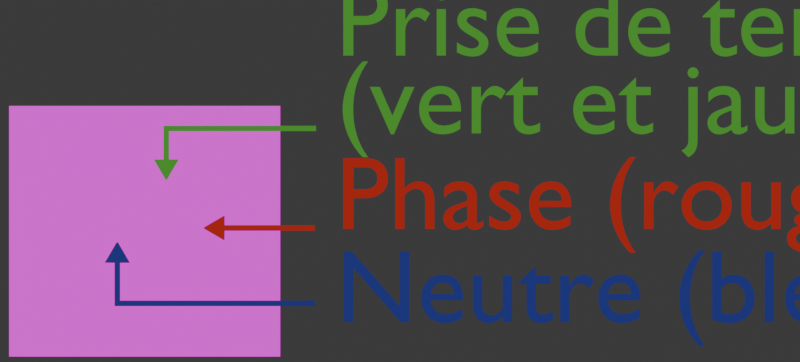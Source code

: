 # Source: schema_prise.blend  (saved by Blender 4.3.34; exported with 4.5.12 LTS)
import bpy
from mathutils import Matrix  # noqa: F401  (used for matrix-valued properties, if any)

bpy.ops.wm.read_factory_settings(use_empty=True)
scene = bpy.context.scene
scene.name = 'Scene'

# ---- collections
col_collection = bpy.data.collections.new('Collection'); scene.collection.children.link(col_collection)

# ---- images (referenced by path relative to the original .blend; pixels are not part of the script)
import os
ASSET_DIR = os.environ.get("B2B_ASSET_DIR", "")  # directory of the original .blend (textures are referenced by path, not embedded)
HERE = os.path.dirname(os.path.abspath(__file__))  # packed textures are extracted next to this script under _unpacked/

def load_image(name, relpath, width, height, colorspace="sRGB"):
    """Load a texture the original file referenced (path relative to the .blend, or extracted next to this script)."""
    p = next((c for c in (os.path.join(HERE, relpath), os.path.join(ASSET_DIR, relpath)) if relpath and os.path.exists(c)), "")
    if p:
        img = bpy.data.images.load(p, check_existing=True)
        img.name = name
    else:  # same state as the original file: an image datablock whose file is absent (Cycles renders it pink)
        img = bpy.data.images.new(name, width, height)
        img.source = "FILE"
        img.filepath = "//" + (relpath or name)
    img.colorspace_settings.name = colorspace
    return img
img_prise_murale_jpg = load_image('prise_murale.jpg', 'prise_murale.jpg', 1024, 1024, 'sRGB')

# ---- materials (node trees are filled in below, after node groups)
mat_neutre = bpy.data.materials.new('Neutre')
mat_neutre.alpha_threshold = 0.0
mat_neutre.line_color = (0.0, 0.0, 0.0, 1.0)
mat_phase = bpy.data.materials.new('Phase')
mat_phase.alpha_threshold = 0.0
mat_phase.line_color = (0.0, 0.0, 0.0, 1.0)
mat_terre_001 = bpy.data.materials.new('Terre.001')
mat_terre_001.alpha_threshold = 0.0
mat_terre_001.line_color = (0.0, 0.0, 0.0, 1.0)
mat_terre = bpy.data.materials.new('Terre')
mat_terre.alpha_threshold = 0.0
mat_terre.line_color = (0.0, 0.0, 0.0, 1.0)
mat_hublot = bpy.data.materials.new('Hublot')
mat_hublot.alpha_threshold = 0.0
mat_hublot.line_color = (0.0, 0.0, 0.0, 1.0)

# ---- material node trees
mat_neutre.use_nodes = True; mat_neutre.node_tree.nodes.clear()
_N = mat_neutre.node_tree.nodes; _L = mat_neutre.node_tree.links
n0 = _N.new('ShaderNodeOutputMaterial'); n0.name = 'Material Output'; n0.location = (300, 300)
n0.target = 'CYCLES'
n1 = _N.new('ShaderNodeEmission'); n1.name = 'Emission'; n1.location = (10, 300)
n1.inputs[0].default_value = (0.02223, 0.03014, 0.1986, 1.0)
n2 = _N.new('ShaderNodeOutputMaterial'); n2.name = 'Material Output.001'; n2.location = (300, 80)
n2.target = 'EEVEE'
n3 = _N.new('ShaderNodeMixShader'); n3.name = 'Mix Shader'; n3.location = (300, -140)
n3.label = 'Disable Shadow'
n3.hide = True
n4 = _N.new('ShaderNodeLightPath'); n4.name = 'Light Path'; n4.location = (300, -105)
n4.hide = True
n5 = _N.new('ShaderNodeBsdfTransparent'); n5.name = 'Transparent BSDF'; n5.location = (300, -175)
n5.hide = True
_L.new(n1.outputs[0], n0.inputs[0])
_L.new(n1.outputs[0], n3.inputs[1])
_L.new(n3.outputs[0], n2.inputs[0])
_L.new(n4.outputs[1], n3.inputs[0])
_L.new(n5.outputs[0], n3.inputs[2])
n0.is_active_output = True
mat_phase.use_nodes = True; mat_phase.node_tree.nodes.clear()
_N = mat_phase.node_tree.nodes; _L = mat_phase.node_tree.links
n0 = _N.new('ShaderNodeOutputMaterial'); n0.name = 'Material Output'; n0.location = (300, 300)
n0.target = 'CYCLES'
n1 = _N.new('ShaderNodeEmission'); n1.name = 'Emission'; n1.location = (10, 300)
n1.inputs[0].default_value = (0.3916, 0.02122, 0.016, 1.0)
n2 = _N.new('ShaderNodeOutputMaterial'); n2.name = 'Material Output.001'; n2.location = (300, 80)
n2.target = 'EEVEE'
n3 = _N.new('ShaderNodeMixShader'); n3.name = 'Mix Shader'; n3.location = (300, -140)
n3.label = 'Disable Shadow'
n3.hide = True
n4 = _N.new('ShaderNodeLightPath'); n4.name = 'Light Path'; n4.location = (300, -105)
n4.hide = True
n5 = _N.new('ShaderNodeBsdfTransparent'); n5.name = 'Transparent BSDF'; n5.location = (300, -175)
n5.hide = True
_L.new(n1.outputs[0], n0.inputs[0])
_L.new(n1.outputs[0], n3.inputs[1])
_L.new(n3.outputs[0], n2.inputs[0])
_L.new(n4.outputs[1], n3.inputs[0])
_L.new(n5.outputs[0], n3.inputs[2])
n0.is_active_output = True
mat_terre_001.use_nodes = True; mat_terre_001.node_tree.nodes.clear()
_N = mat_terre_001.node_tree.nodes; _L = mat_terre_001.node_tree.links
n0 = _N.new('ShaderNodeOutputMaterial'); n0.name = 'Material Output'; n0.location = (300, 300)
n0.target = 'CYCLES'
n1 = _N.new('ShaderNodeOutputMaterial'); n1.name = 'Material Output.001'; n1.location = (300, 80)
n1.target = 'EEVEE'
n2 = _N.new('ShaderNodeMixShader'); n2.name = 'Mix Shader'; n2.location = (300, -140)
n2.label = 'Disable Shadow'
n2.hide = True
n3 = _N.new('ShaderNodeLightPath'); n3.name = 'Light Path'; n3.location = (300, -105)
n3.hide = True
n4 = _N.new('ShaderNodeBsdfTransparent'); n4.name = 'Transparent BSDF'; n4.location = (300, -175)
n4.hide = True
n5 = _N.new('ShaderNodeEmission'); n5.name = 'Emission'; n5.location = (53, 263)
n5.inputs[0].default_value = (0.0319, 0.1384, 0.01681, 1.0)
n5.inputs[1].default_value = 2.0
_L.new(n2.outputs[0], n1.inputs[0])
_L.new(n3.outputs[1], n2.inputs[0])
_L.new(n4.outputs[0], n2.inputs[2])
_L.new(n5.outputs[0], n0.inputs[0])
_L.new(n5.outputs[0], n2.inputs[1])
n0.is_active_output = True
mat_terre.use_nodes = True; mat_terre.node_tree.nodes.clear()
_N = mat_terre.node_tree.nodes; _L = mat_terre.node_tree.links
n0 = _N.new('ShaderNodeOutputMaterial'); n0.name = 'Material Output'; n0.location = (300, 300)
n0.target = 'CYCLES'
n1 = _N.new('ShaderNodeOutputMaterial'); n1.name = 'Material Output.001'; n1.location = (300, 80)
n1.target = 'EEVEE'
n2 = _N.new('ShaderNodeMixShader'); n2.name = 'Mix Shader'; n2.location = (300, -140)
n2.label = 'Disable Shadow'
n2.hide = True
n3 = _N.new('ShaderNodeLightPath'); n3.name = 'Light Path'; n3.location = (300, -105)
n3.hide = True
n4 = _N.new('ShaderNodeBsdfTransparent'); n4.name = 'Transparent BSDF'; n4.location = (300, -175)
n4.hide = True
n5 = _N.new('ShaderNodeEmission'); n5.name = 'Emission'; n5.location = (46, 261)
n5.inputs[0].default_value = (0.4735, 0.3712, 0.02217, 1.0)
n5.inputs[1].default_value = 2.0
_L.new(n2.outputs[0], n1.inputs[0])
_L.new(n3.outputs[1], n2.inputs[0])
_L.new(n4.outputs[0], n2.inputs[2])
_L.new(n5.outputs[0], n0.inputs[0])
_L.new(n5.outputs[0], n2.inputs[1])
n0.is_active_output = True
mat_hublot.use_nodes = True; mat_hublot.node_tree.nodes.clear()
_N = mat_hublot.node_tree.nodes; _L = mat_hublot.node_tree.links
n0 = _N.new('ShaderNodeOutputMaterial'); n0.name = 'Material Output'; n0.location = (300, 300)
n0.target = 'CYCLES'
n1 = _N.new('ShaderNodeMapping'); n1.name = 'Mapping'; n1.location = (-294, 266)
n2 = _N.new('ShaderNodeTexCoord'); n2.name = 'Texture Coordinate'; n2.location = (-474, 266)
n3 = _N.new('ShaderNodeTexImage'); n3.name = 'Image Texture'; n3.location = (-114, 306)
n3.image = img_prise_murale_jpg
n4 = _N.new('ShaderNodeOutputMaterial'); n4.name = 'Material Output.001'; n4.location = (300, 80)
n4.target = 'EEVEE'
n5 = _N.new('ShaderNodeMixShader'); n5.name = 'Mix Shader'; n5.location = (300, -140)
n5.label = 'Disable Shadow'
n5.hide = True
n6 = _N.new('ShaderNodeLightPath'); n6.name = 'Light Path'; n6.location = (300, -105)
n6.hide = True
n7 = _N.new('ShaderNodeBsdfTransparent'); n7.name = 'Transparent BSDF'; n7.location = (300, -175)
n7.hide = True
_L.new(n1.outputs[0], n3.inputs[0])
_L.new(n2.outputs[2], n1.inputs[0])
_L.new(n3.outputs[0], n0.inputs[0])
_L.new(n3.outputs[0], n5.inputs[1])
_L.new(n5.outputs[0], n4.inputs[0])
_L.new(n6.outputs[1], n5.inputs[0])
_L.new(n7.outputs[0], n5.inputs[2])
n0.is_active_output = True

# ---- world
world_world = bpy.data.worlds.new('World'); scene.world = world_world
world_world.use_nodes = True; world_world.node_tree.nodes.clear()
_N = world_world.node_tree.nodes; _L = world_world.node_tree.links
n0 = _N.new('ShaderNodeOutputWorld'); n0.name = 'World Output'; n0.location = (300, 300)
n1 = _N.new('ShaderNodeBackground'); n1.name = 'Background'; n1.location = (10, 300)
n1.inputs[0].default_value = (0.05088, 0.05088, 0.05088, 1.0)
_L.new(n1.outputs[0], n0.inputs[0])
n0.is_active_output = True
world_world.color = (0.05088, 0.05088, 0.05088)
world_world.sun_shadow_jitter_overblur = 0.0

# ---- cameras
cam_camera = bpy.data.cameras.new('Camera')
cam_camera.type = 'ORTHO'
cam_camera.clip_end = 100.0
cam_camera.ortho_scale = 2.014

# ---- meshes
me_plane_002 = bpy.data.meshes.new('Plane.002')
me_plane_002.from_pydata([(0.2147, -0.02786, -0.01135), (0.2147, 0.0145, -0.01135), (0.2164, 0.0145, 0.002269), (0.2195, -0.0278, 0.02691), (0.2154, 0.02336, -0.006282), (0.2158, 0.02336, -0.0028), (0.2161, 0.01878, -0.0001551), (0.2151, 0.0188, -0.008927), (0.2164, -0.02632, 0.002269), (0.2147, -0.02632, -0.01135), (0.2117, -0.02753, -0.036), (0.2164, -0.1232, 0.4927), (0.2147, -0.1368, 0.4927), (0.2164, -0.1232, 0.002272), (0.2147, -0.1368, 0.002272), (0.2164, -0.1232, 0.06264), (0.2147, -0.1368, 0.06265), (0.2164, -0.1232, -0.01131), (0.2147, -0.1368, -0.01131), (0.2164, -0.02786, 0.002272)], [], [(8, 9, 1, 2), (9, 0, 10), (8, 2, 3), (6, 7, 4, 5), (2, 1, 7, 6), (19, 8, 3), (1, 9, 10), (19, 0, 9, 8), (15, 16, 14, 13), (11, 12, 16, 15), (13, 14, 18, 17), (13, 17, 0, 19)])
_uv = me_plane_002.uv_layers.new(name='UVMap')
_uv.uv.foreach_set('vector', [0.0, 0.5004, 1.0, 0.5004, 1.0, 0.5115, 0.0, 0.5115, 1.0, 0.5004, 1.0, 0.5, 1.0, 0.5058, 0.0, 0.5004, 0.0, 0.5115, 0.0, 0.5058, 0.04961, 0.5123, 0.9901, 0.5122, 1.0, 0.5123, 0.0, 0.5122, 0.0, 0.5115, 1.0, 0.5115, 0.9901, 0.5122, 0.04961, 0.5123, 0.0, 0.5, 0.0, 0.5004, 0.0, 0.5, 1.0, 0.5115, 1.0, 0.5004, 1.0, 0.5115, 0.0, 0.5, 1.0, 0.5, 1.0, 0.5004, 0.0, 0.5004, 0.0, 0.4307, 1.0, 0.4306, 1.0, 0.4996, 0.0, 0.4996, 0.0, 0.1446, 1.0, 0.1446, 1.0, 0.4306, 0.0, 0.4307, 0.0, 0.4996, 1.0, 0.4996, 1.0, 0.4996, 0.0, 0.4996, 0.0, 0.4996, 0.0, 0.4996, 0.0, 0.4996, 0.0, 0.4996])
me_plane_002.materials.append(mat_neutre)
me_plane_002.use_remesh_fix_poles = True
me_plane_002.use_remesh_preserve_attributes = False
me_plane_002.update()
me_plane_003 = bpy.data.meshes.new('Plane.003')
me_plane_003.from_pydata([(0.2147, 0.04172, 0.1119), (0.2147, 0.08408, 0.1119), (0.2164, 0.08408, 0.1255), (0.2195, 0.04179, 0.1502), (0.2154, 0.09295, 0.117), (0.2158, 0.09295, 0.1205), (0.2161, 0.08836, 0.1231), (0.2151, 0.08839, 0.1144), (0.2164, 0.04326, 0.1255), (0.2147, 0.04326, 0.1119), (0.2117, 0.04205, 0.08728), (0.2164, -0.02925, 0.496), (0.2147, -0.04287, 0.496), (0.2164, -0.02925, 0.1256), (0.2147, -0.04287, 0.1256), (0.2164, -0.02925, 0.1859), (0.2147, -0.04287, 0.1859), (0.2164, -0.02925, 0.112), (0.2147, -0.04287, 0.112), (0.2164, 0.04173, 0.1256)], [], [(8, 9, 1, 2), (9, 0, 10), (8, 2, 3), (6, 7, 4, 5), (2, 1, 7, 6), (19, 8, 3), (1, 9, 10), (19, 0, 9, 8), (15, 16, 14, 13), (11, 12, 16, 15), (13, 14, 18, 17), (13, 17, 0, 19)])
_uv = me_plane_003.uv_layers.new(name='UVMap')
_uv.uv.foreach_set('vector', [0.0, 0.5004, 1.0, 0.5004, 1.0, 0.5115, 0.0, 0.5115, 1.0, 0.5004, 1.0, 0.5, 1.0, 0.5058, 0.0, 0.5004, 0.0, 0.5115, 0.0, 0.5058, 0.04961, 0.5123, 0.9901, 0.5122, 1.0, 0.5123, 0.0, 0.5122, 0.0, 0.5115, 1.0, 0.5115, 0.9901, 0.5122, 0.04961, 0.5123, 0.0, 0.5, 0.0, 0.5004, 0.0, 0.5, 1.0, 0.5115, 1.0, 0.5004, 1.0, 0.5115, 0.0, 0.5, 1.0, 0.5, 1.0, 0.5004, 0.0, 0.5004, 0.0, 0.4307, 1.0, 0.4306, 1.0, 0.4996, 0.0, 0.4996, 0.0, 0.1446, 1.0, 0.1446, 1.0, 0.4306, 0.0, 0.4307, 0.0, 0.4996, 1.0, 0.4996, 1.0, 0.4996, 0.0, 0.4996, 0.0, 0.4996, 0.0, 0.4996, 0.0, 0.4996, 0.0, 0.4996])
me_plane_003.materials.append(mat_terre_001)
me_plane_003.use_remesh_fix_poles = True
me_plane_003.use_remesh_preserve_attributes = False
me_plane_003.update()
me_plane_013 = bpy.data.meshes.new('Plane.013')
me_plane_013.from_pydata([(0.2164, -0.2668, -0.0001639), (0.2147, -0.2668, -0.01379), (0.2164, -0.03964, -0.0001639), (0.2147, -0.03964, -0.01379), (0.2147, 0.002722, -0.01379), (0.2164, 0.002722, -0.0001639), (0.2195, -0.03957, 0.02448), (0.2154, 0.01158, -0.008715), (0.2158, 0.01158, -0.005234), (0.2161, 0.007, -0.002588), (0.2151, 0.007028, -0.01136), (0.2164, -0.0381, -0.0001639), (0.2147, -0.0381, -0.01379), (0.2117, -0.03931, -0.03843)], [], [(11, 12, 4, 5), (0, 1, 3, 2), (12, 3, 13), (11, 5, 6), (9, 10, 7, 8), (5, 4, 10, 9), (2, 11, 6), (4, 12, 13), (2, 3, 12, 11)])
_uv = me_plane_013.uv_layers.new(name='UVMap')
_uv.uv.foreach_set('vector', [0.0, 0.5004, 1.0, 0.5004, 1.0, 0.5115, 0.0, 0.5115, 0.0, 0.1446, 1.0, 0.1446, 1.0, 0.4996, 0.0, 0.4996, 1.0, 0.5004, 1.0, 0.5, 1.0, 0.5058, 0.0, 0.5004, 0.0, 0.5115, 0.0, 0.5058, 0.04961, 0.5123, 0.9901, 0.5122, 1.0, 0.5123, 0.0, 0.5122, 0.0, 0.5115, 1.0, 0.5115, 0.9901, 0.5122, 0.04961, 0.5123, 0.0, 0.5, 0.0, 0.5004, 0.0, 0.5, 1.0, 0.5115, 1.0, 0.5004, 1.0, 0.5115, 0.0, 0.5, 1.0, 0.5, 1.0, 0.5004, 0.0, 0.5004])
me_plane_013.materials.append(mat_phase)
me_plane_013.use_remesh_fix_poles = True
me_plane_013.use_remesh_preserve_attributes = False
me_plane_013.update()
me_plane = bpy.data.meshes.new('Plane')
me_plane.from_pydata([(-0.03543, -1.141, 1.0), (-0.03543, -1.141, -1.0), (-0.05307, 1.0, 1.0), (-0.05307, 1.0, -1.0), (0.07071, -1.141, 1.0), (0.07071, -1.141, -1.0), (0.05307, 1.0, 1.0), (0.05307, 1.0, -1.0)], [], [(0, 2, 3, 1), (4, 5, 7, 6), (1, 3, 7, 5), (2, 0, 4, 6), (3, 2, 6, 7), (0, 1, 5, 4)])
_uv = me_plane.uv_layers.new(name='UVMap')
_uv.uv.foreach_set('vector', [0.0, 0.0, 0.0, 1.0, 1.0, 1.0, 1.0, 0.0, 0.0, 0.0, 1.0, 0.0, 1.0, 1.0, 0.0, 1.0, 1.0, 0.0, 1.0, 1.0, 1.0, 1.0, 1.0, 0.0, 0.0, 1.0, 0.0, 0.0, 0.0, 0.0, 0.0, 1.0, 1.0, 1.0, 0.0, 1.0, 0.0, 1.0, 1.0, 1.0, 0.0, 0.0, 1.0, 0.0, 1.0, 0.0, 0.0, 0.0])
me_plane.materials.append(mat_hublot)
me_plane.update()

# ---- curves / text
txt_text_003 = bpy.data.curves.new('Text.003', 'FONT')
txt_text_003.dimensions = '2D'
txt_text_003.body = 'Neutre (bleu)'
txt_text_003.materials.append(mat_neutre)
txt_text_003.space_line = 0.75
txt_text_002 = bpy.data.curves.new('Text.002', 'FONT')
txt_text_002.dimensions = '2D'
txt_text_002.body = 'Phase (rouge)'
txt_text_002.materials.append(mat_phase)
txt_text_002.space_line = 0.75
txt_text = bpy.data.curves.new('Text', 'FONT')
txt_text.dimensions = '2D'
txt_text.body = 'Prise de terre\n(vert et jaune)'
txt_text.materials.append(mat_terre_001)
txt_text.materials.append(mat_terre)
txt_text.space_line = 0.75

# ---- objects
ob_camera = bpy.data.objects.new('Camera', cam_camera)
ob_texte_luciole_002 = bpy.data.objects.new('Texte luciole.002', txt_text_003)
ob_texte_luciole_001 = bpy.data.objects.new('Texte luciole.001', txt_text_002)
ob_texte_luciole = bpy.data.objects.new('Texte luciole', txt_text)
ob_fleche_003 = bpy.data.objects.new('Fleche.003', me_plane_002)
ob_fleche_002 = bpy.data.objects.new('Fleche.002', me_plane_003)
ob_fleche_001 = bpy.data.objects.new('Fleche.001', me_plane_013)
ob_prise = bpy.data.objects.new('Prise', me_plane)

# ---- transforms, parenting, visibility, modifiers, constraints
ob_camera.location = (0.0, 0.0, 2.618)
ob_camera.lock_rotations_4d = False
ob_camera.empty_display_type = 'ARROWS'
ob_camera.color = (0.0, 0.0, 0.0, 0.0)
ob_camera.display_type = 'WIRE'
ob_camera.lineart.crease_threshold = 0.0
ob_texte_luciole_002.location = (-0.1612, -0.3551, 0.609)
ob_texte_luciole_002.rotation_euler = (0.0, 1.192e-08, 6.283)
ob_texte_luciole_002.scale = (0.2611, 0.2611, 0.2611)
ob_texte_luciole_002.visible_shadow = False
ob_texte_luciole_001.location = (-0.1612, -0.1205, 0.609)
ob_texte_luciole_001.rotation_euler = (0.0, 1.192e-08, 6.283)
ob_texte_luciole_001.scale = (0.2611, 0.2611, 0.2611)
ob_texte_luciole_001.visible_shadow = False
ob_texte_luciole.location = (-0.1612, 0.3157, 0.609)
ob_texte_luciole.rotation_euler = (0.0, 1.192e-08, 6.283)
ob_texte_luciole.scale = (0.2611, 0.2611, 0.2611)
ob_texte_luciole.visible_shadow = False
ob_fleche_003.location = (-0.7071, -0.178, 0.6338)
ob_fleche_003.rotation_euler = (-0.0, 1.571, 0.0)
ob_fleche_003.scale = (5.96e-08, 1.0, 1.0)
ob_fleche_003.visible_shadow = False
ob_fleche_002.location = (-0.7071, 0.0961, 0.6338)
ob_fleche_002.rotation_euler = (3.142, 4.712, 0.0)
ob_fleche_002.scale = (4.768e-07, 1.0, 1.0)
ob_fleche_002.visible_shadow = False
ob_fleche_001.location = (-0.4813, -0.1113, 0.6338)
ob_fleche_001.rotation_euler = (-1.571, 1.571, 0.0)
ob_fleche_001.scale = (5.96e-08, 1.0, 1.0)
ob_fleche_001.visible_shadow = False
ob_prise.location = (-0.6428, -0.1057, 0.3498)
ob_prise.rotation_euler = (-1.192e-07, 1.571, 0.0)
ob_prise.scale = (0.2949, 0.2949, 0.3414)
ob_prise.visible_shadow = False

# ---- collection membership
col_collection.objects.link(ob_camera)
col_collection.objects.link(ob_texte_luciole_002)
col_collection.objects.link(ob_texte_luciole_001)
col_collection.objects.link(ob_texte_luciole)
col_collection.objects.link(ob_fleche_003)
col_collection.objects.link(ob_fleche_002)
col_collection.objects.link(ob_fleche_001)
col_collection.objects.link(ob_prise)

# ---- scene / render settings (as saved in the file)
scene.camera = ob_camera
scene.frame_start = 1; scene.frame_end = 250; scene.frame_set(1)
scene.render.engine = 'BLENDER_EEVEE_NEXT'
scene.render.resolution_x = 1024
scene.render.resolution_y = 464
scene.render.resolution_percentage = 50
scene.render.film_transparent = True
bpy.context.view_layer.update()

# ---- added for rendering (the .blend has no usable light): sun
light_auto_sun = bpy.data.lights.new('AutoSun', 'SUN')
light_auto_sun.energy = 3.0
light_auto_sun.angle = 0.0523599
ob_auto_sun = bpy.data.objects.new('AutoSun', light_auto_sun)
scene.collection.objects.link(ob_auto_sun)
ob_auto_sun.rotation_euler = (0.872665, 0.174533, 0.523599)
bpy.context.view_layer.update()
